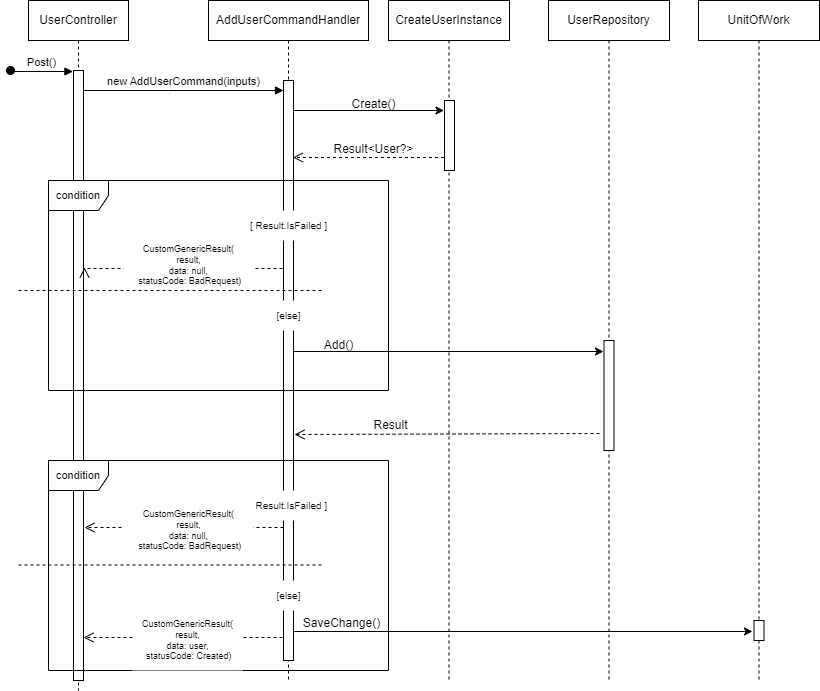

The diagram above was exported from draw.io. Its source (the exported page's mxGraphModel, read from the mxfile embedded in the PNG):
<mxGraphModel dx="1035" dy="551" grid="1" gridSize="10" guides="1" tooltips="1" connect="1" arrows="1" fold="1" page="1" pageScale="1" pageWidth="850" pageHeight="1100" math="0" shadow="0">
  <root>
    <mxCell id="0" />
    <mxCell id="1" parent="0" />
    <mxCell id="q8IS-emqR-mlG0tCKILo-1" value="UserController" style="shape=umlLifeline;perimeter=lifelinePerimeter;whiteSpace=wrap;html=1;container=0;dropTarget=0;collapsible=0;recursiveResize=0;outlineConnect=0;portConstraint=eastwest;newEdgeStyle={&quot;edgeStyle&quot;:&quot;elbowEdgeStyle&quot;,&quot;elbow&quot;:&quot;vertical&quot;,&quot;curved&quot;:0,&quot;rounded&quot;:0};" vertex="1" parent="1">
      <mxGeometry x="40" y="40" width="100" height="690" as="geometry" />
    </mxCell>
    <mxCell id="q8IS-emqR-mlG0tCKILo-2" value="Post()" style="html=1;verticalAlign=bottom;startArrow=oval;endArrow=block;startSize=8;edgeStyle=elbowEdgeStyle;elbow=vertical;curved=0;rounded=0;entryX=-0.26;entryY=0.004;entryDx=0;entryDy=0;entryPerimeter=0;" edge="1" parent="q8IS-emqR-mlG0tCKILo-1">
      <mxGeometry relative="1" as="geometry">
        <mxPoint x="-18" y="70" as="sourcePoint" />
        <mxPoint x="44.39999999999998" y="71.39999999999998" as="targetPoint" />
      </mxGeometry>
    </mxCell>
    <mxCell id="q8IS-emqR-mlG0tCKILo-3" value="AddUserCommandHandler" style="shape=umlLifeline;perimeter=lifelinePerimeter;whiteSpace=wrap;html=1;container=0;dropTarget=0;collapsible=0;recursiveResize=0;outlineConnect=0;portConstraint=eastwest;newEdgeStyle={&quot;edgeStyle&quot;:&quot;elbowEdgeStyle&quot;,&quot;elbow&quot;:&quot;vertical&quot;,&quot;curved&quot;:0,&quot;rounded&quot;:0};" vertex="1" parent="1">
      <mxGeometry x="220" y="40" width="160" height="680" as="geometry" />
    </mxCell>
    <mxCell id="q8IS-emqR-mlG0tCKILo-4" value="" style="html=1;points=[];perimeter=orthogonalPerimeter;outlineConnect=0;targetShapes=umlLifeline;portConstraint=eastwest;newEdgeStyle={&quot;edgeStyle&quot;:&quot;elbowEdgeStyle&quot;,&quot;elbow&quot;:&quot;vertical&quot;,&quot;curved&quot;:0,&quot;rounded&quot;:0};" vertex="1" parent="q8IS-emqR-mlG0tCKILo-3">
      <mxGeometry x="75" y="80" width="10" height="580" as="geometry" />
    </mxCell>
    <mxCell id="q8IS-emqR-mlG0tCKILo-5" value="new AddUserCommand(inputs)" style="html=1;verticalAlign=bottom;endArrow=block;edgeStyle=elbowEdgeStyle;elbow=horizontal;curved=0;rounded=0;" edge="1" parent="1" source="q8IS-emqR-mlG0tCKILo-8" target="q8IS-emqR-mlG0tCKILo-4">
      <mxGeometry relative="1" as="geometry">
        <mxPoint x="95" y="130" as="sourcePoint" />
        <Array as="points">
          <mxPoint x="180" y="130" />
        </Array>
        <mxPoint x="290" y="130" as="targetPoint" />
      </mxGeometry>
    </mxCell>
    <mxCell id="q8IS-emqR-mlG0tCKILo-6" value="CreateUserInstance" style="shape=umlLifeline;perimeter=lifelinePerimeter;whiteSpace=wrap;html=1;container=0;dropTarget=0;collapsible=0;recursiveResize=0;outlineConnect=0;portConstraint=eastwest;newEdgeStyle={&quot;edgeStyle&quot;:&quot;elbowEdgeStyle&quot;,&quot;elbow&quot;:&quot;vertical&quot;,&quot;curved&quot;:0,&quot;rounded&quot;:0};" vertex="1" parent="1">
      <mxGeometry x="400" y="40" width="121" height="680" as="geometry" />
    </mxCell>
    <mxCell id="q8IS-emqR-mlG0tCKILo-7" value="" style="html=1;points=[];perimeter=orthogonalPerimeter;outlineConnect=0;targetShapes=umlLifeline;portConstraint=eastwest;newEdgeStyle={&quot;edgeStyle&quot;:&quot;elbowEdgeStyle&quot;,&quot;elbow&quot;:&quot;vertical&quot;,&quot;curved&quot;:0,&quot;rounded&quot;:0};" vertex="1" parent="q8IS-emqR-mlG0tCKILo-6">
      <mxGeometry x="56" y="100" width="10" height="70" as="geometry" />
    </mxCell>
    <mxCell id="q8IS-emqR-mlG0tCKILo-8" value="" style="rounded=0;whiteSpace=wrap;html=1;" vertex="1" parent="1">
      <mxGeometry x="85" y="110" width="10" height="610" as="geometry" />
    </mxCell>
    <mxCell id="q8IS-emqR-mlG0tCKILo-9" value="Result&amp;lt;User?&amp;gt;" style="text;html=1;strokeColor=none;fillColor=none;align=center;verticalAlign=middle;whiteSpace=wrap;rounded=0;" vertex="1" parent="1">
      <mxGeometry x="342.5" y="174" width="85" height="30" as="geometry" />
    </mxCell>
    <mxCell id="q8IS-emqR-mlG0tCKILo-10" value="Create()" style="text;html=1;align=center;verticalAlign=middle;resizable=0;points=[];autosize=1;strokeColor=none;fillColor=none;" vertex="1" parent="1">
      <mxGeometry x="350" y="129" width="70" height="30" as="geometry" />
    </mxCell>
    <mxCell id="q8IS-emqR-mlG0tCKILo-11" value="" style="endArrow=classic;html=1;rounded=0;" edge="1" parent="1">
      <mxGeometry width="50" height="50" relative="1" as="geometry">
        <mxPoint x="304.4999999999999" y="150" as="sourcePoint" />
        <mxPoint x="455.5" y="150" as="targetPoint" />
      </mxGeometry>
    </mxCell>
    <mxCell id="q8IS-emqR-mlG0tCKILo-12" value="" style="html=1;verticalAlign=bottom;endArrow=open;dashed=1;endSize=8;edgeStyle=elbowEdgeStyle;elbow=vertical;curved=0;rounded=0;" edge="1" parent="1">
      <mxGeometry x="0.0051" relative="1" as="geometry">
        <mxPoint x="304.4999999999999" y="197.00310344827588" as="targetPoint" />
        <Array as="points" />
        <mxPoint x="455.5" y="197.00310344827588" as="sourcePoint" />
        <mxPoint as="offset" />
      </mxGeometry>
    </mxCell>
    <mxCell id="q8IS-emqR-mlG0tCKILo-13" value="" style="html=1;verticalAlign=bottom;endArrow=block;edgeStyle=elbowEdgeStyle;elbow=vertical;curved=0;rounded=0;" edge="1" parent="1" target="q8IS-emqR-mlG0tCKILo-8">
      <mxGeometry relative="1" as="geometry">
        <mxPoint x="95" y="130" as="sourcePoint" />
        <Array as="points" />
        <mxPoint x="295" y="130" as="targetPoint" />
      </mxGeometry>
    </mxCell>
    <mxCell id="q8IS-emqR-mlG0tCKILo-14" value="&lt;font style=&quot;font-size: 11px;&quot;&gt;condition&lt;/font&gt;" style="shape=umlFrame;whiteSpace=wrap;html=1;pointerEvents=0;direction=east;" vertex="1" parent="1">
      <mxGeometry x="60" y="220" width="340" height="210" as="geometry" />
    </mxCell>
    <mxCell id="q8IS-emqR-mlG0tCKILo-15" value="[ Result.IsFailed ]" style="text;html=1;align=center;verticalAlign=middle;resizable=0;points=[];autosize=1;strokeColor=none;fillColor=default;fontSize=10;" vertex="1" parent="1">
      <mxGeometry x="250" y="250" width="100" height="30" as="geometry" />
    </mxCell>
    <mxCell id="q8IS-emqR-mlG0tCKILo-16" value="" style="html=1;verticalAlign=bottom;endArrow=open;dashed=1;endSize=8;edgeStyle=elbowEdgeStyle;elbow=vertical;curved=0;rounded=0;strokeColor=default;" edge="1" parent="1">
      <mxGeometry x="0.0051" relative="1" as="geometry">
        <mxPoint x="96" y="307" as="targetPoint" />
        <Array as="points" />
        <mxPoint x="294" y="308.0031034482759" as="sourcePoint" />
        <mxPoint as="offset" />
      </mxGeometry>
    </mxCell>
    <mxCell id="q8IS-emqR-mlG0tCKILo-17" value="&lt;font style=&quot;font-size: 9px;&quot;&gt;CustomGenericResult(&lt;br&gt;result,&lt;br style=&quot;font-size: 9px;&quot;&gt;data: null,&lt;br style=&quot;font-size: 9px;&quot;&gt;&amp;nbsp;statusCode: BadRequest)&lt;/font&gt;" style="text;html=1;align=center;verticalAlign=middle;resizable=0;points=[];autosize=1;strokeColor=none;fillColor=default;fontSize=9;" vertex="1" parent="1">
      <mxGeometry x="135" y="275" width="130" height="60" as="geometry" />
    </mxCell>
    <mxCell id="q8IS-emqR-mlG0tCKILo-18" value="" style="endArrow=none;dashed=1;html=1;rounded=0;" edge="1" parent="1">
      <mxGeometry width="50" height="50" relative="1" as="geometry">
        <mxPoint x="30" y="330" as="sourcePoint" />
        <mxPoint x="333" y="330" as="targetPoint" />
      </mxGeometry>
    </mxCell>
    <mxCell id="q8IS-emqR-mlG0tCKILo-19" value="[else]" style="text;html=1;align=center;verticalAlign=middle;resizable=0;points=[];autosize=1;strokeColor=none;fillColor=default;fontSize=10;imageWidth=24;arcSize=12;strokeOpacity=100;resizeHeight=0;" vertex="1" parent="1">
      <mxGeometry x="275" y="340" width="50" height="30" as="geometry" />
    </mxCell>
    <mxCell id="q8IS-emqR-mlG0tCKILo-23" value="UserRepository" style="shape=umlLifeline;perimeter=lifelinePerimeter;whiteSpace=wrap;html=1;container=0;dropTarget=0;collapsible=0;recursiveResize=0;outlineConnect=0;portConstraint=eastwest;newEdgeStyle={&quot;edgeStyle&quot;:&quot;elbowEdgeStyle&quot;,&quot;elbow&quot;:&quot;vertical&quot;,&quot;curved&quot;:0,&quot;rounded&quot;:0};" vertex="1" parent="1">
      <mxGeometry x="560" y="40" width="121" height="680" as="geometry" />
    </mxCell>
    <mxCell id="q8IS-emqR-mlG0tCKILo-24" value="" style="html=1;points=[];perimeter=orthogonalPerimeter;outlineConnect=0;targetShapes=umlLifeline;portConstraint=eastwest;newEdgeStyle={&quot;edgeStyle&quot;:&quot;elbowEdgeStyle&quot;,&quot;elbow&quot;:&quot;vertical&quot;,&quot;curved&quot;:0,&quot;rounded&quot;:0};" vertex="1" parent="q8IS-emqR-mlG0tCKILo-23">
      <mxGeometry x="55.5" y="340" width="10" height="110" as="geometry" />
    </mxCell>
    <mxCell id="q8IS-emqR-mlG0tCKILo-26" value="Add()" style="text;html=1;align=center;verticalAlign=middle;resizable=0;points=[];autosize=1;strokeColor=none;fillColor=none;" vertex="1" parent="1">
      <mxGeometry x="325" y="370" width="50" height="30" as="geometry" />
    </mxCell>
    <mxCell id="q8IS-emqR-mlG0tCKILo-27" value="" style="endArrow=classic;html=1;rounded=0;" edge="1" parent="1">
      <mxGeometry width="50" height="50" relative="1" as="geometry">
        <mxPoint x="305.4999999999999" y="391" as="sourcePoint" />
        <mxPoint x="615" y="391" as="targetPoint" />
      </mxGeometry>
    </mxCell>
    <mxCell id="q8IS-emqR-mlG0tCKILo-28" value="" style="html=1;verticalAlign=bottom;endArrow=open;dashed=1;endSize=8;edgeStyle=elbowEdgeStyle;elbow=vertical;curved=0;rounded=0;" edge="1" parent="1">
      <mxGeometry x="0.0051" relative="1" as="geometry">
        <mxPoint x="306" y="474" as="targetPoint" />
        <Array as="points" />
        <mxPoint x="611" y="473.00310344827585" as="sourcePoint" />
        <mxPoint as="offset" />
      </mxGeometry>
    </mxCell>
    <mxCell id="q8IS-emqR-mlG0tCKILo-29" value="Result" style="text;html=1;strokeColor=none;fillColor=none;align=center;verticalAlign=middle;whiteSpace=wrap;rounded=0;" vertex="1" parent="1">
      <mxGeometry x="360" y="450" width="85" height="30" as="geometry" />
    </mxCell>
    <mxCell id="q8IS-emqR-mlG0tCKILo-30" value="&lt;font style=&quot;font-size: 11px;&quot;&gt;condition&lt;/font&gt;" style="shape=umlFrame;whiteSpace=wrap;html=1;pointerEvents=0;direction=east;" vertex="1" parent="1">
      <mxGeometry x="60" y="500" width="340" height="210" as="geometry" />
    </mxCell>
    <mxCell id="q8IS-emqR-mlG0tCKILo-32" value="[ Result.IsFailed ]" style="text;html=1;align=center;verticalAlign=middle;resizable=0;points=[];autosize=1;strokeColor=none;fillColor=default;fontSize=10;" vertex="1" parent="1">
      <mxGeometry x="250" y="530" width="100" height="30" as="geometry" />
    </mxCell>
    <mxCell id="q8IS-emqR-mlG0tCKILo-33" value="" style="html=1;verticalAlign=bottom;endArrow=open;dashed=1;endSize=8;edgeStyle=elbowEdgeStyle;elbow=vertical;curved=0;rounded=0;strokeColor=default;" edge="1" parent="1" source="q8IS-emqR-mlG0tCKILo-4">
      <mxGeometry x="0.0051" relative="1" as="geometry">
        <mxPoint x="96" y="567" as="targetPoint" />
        <Array as="points" />
        <mxPoint x="294" y="568.0031034482759" as="sourcePoint" />
        <mxPoint as="offset" />
      </mxGeometry>
    </mxCell>
    <mxCell id="q8IS-emqR-mlG0tCKILo-34" value="[else]" style="text;html=1;align=center;verticalAlign=middle;resizable=0;points=[];autosize=1;strokeColor=none;fillColor=default;fontSize=10;imageWidth=24;arcSize=12;strokeOpacity=100;resizeHeight=0;" vertex="1" parent="1">
      <mxGeometry x="275" y="620" width="50" height="30" as="geometry" />
    </mxCell>
    <mxCell id="q8IS-emqR-mlG0tCKILo-31" value="&lt;font style=&quot;font-size: 9px;&quot;&gt;CustomGenericResult(&lt;br&gt;result,&lt;br style=&quot;font-size: 9px;&quot;&gt;data: null,&lt;br style=&quot;font-size: 9px;&quot;&gt;&amp;nbsp;statusCode: BadRequest)&lt;/font&gt;" style="text;html=1;align=center;verticalAlign=middle;resizable=0;points=[];autosize=1;strokeColor=none;fillColor=default;fontSize=9;" vertex="1" parent="1">
      <mxGeometry x="135" y="540" width="130" height="60" as="geometry" />
    </mxCell>
    <mxCell id="q8IS-emqR-mlG0tCKILo-41" value="UnitOfWork" style="shape=umlLifeline;perimeter=lifelinePerimeter;whiteSpace=wrap;html=1;container=0;dropTarget=0;collapsible=0;recursiveResize=0;outlineConnect=0;portConstraint=eastwest;newEdgeStyle={&quot;edgeStyle&quot;:&quot;elbowEdgeStyle&quot;,&quot;elbow&quot;:&quot;vertical&quot;,&quot;curved&quot;:0,&quot;rounded&quot;:0};" vertex="1" parent="1">
      <mxGeometry x="710" y="40" width="121" height="680" as="geometry" />
    </mxCell>
    <mxCell id="q8IS-emqR-mlG0tCKILo-42" value="" style="html=1;points=[];perimeter=orthogonalPerimeter;outlineConnect=0;targetShapes=umlLifeline;portConstraint=eastwest;newEdgeStyle={&quot;edgeStyle&quot;:&quot;elbowEdgeStyle&quot;,&quot;elbow&quot;:&quot;vertical&quot;,&quot;curved&quot;:0,&quot;rounded&quot;:0};" vertex="1" parent="q8IS-emqR-mlG0tCKILo-41">
      <mxGeometry x="55.5" y="620" width="10" height="20" as="geometry" />
    </mxCell>
    <mxCell id="q8IS-emqR-mlG0tCKILo-43" value="" style="endArrow=none;dashed=1;html=1;rounded=0;" edge="1" parent="1">
      <mxGeometry width="50" height="50" relative="1" as="geometry">
        <mxPoint x="30" y="604.52" as="sourcePoint" />
        <mxPoint x="333" y="604.52" as="targetPoint" />
      </mxGeometry>
    </mxCell>
    <mxCell id="q8IS-emqR-mlG0tCKILo-44" value="" style="endArrow=classic;html=1;rounded=0;" edge="1" parent="1">
      <mxGeometry width="50" height="50" relative="1" as="geometry">
        <mxPoint x="305.7499999999999" y="671" as="sourcePoint" />
        <mxPoint x="764" y="671" as="targetPoint" />
      </mxGeometry>
    </mxCell>
    <mxCell id="q8IS-emqR-mlG0tCKILo-45" value="SaveChange()" style="text;html=1;align=center;verticalAlign=middle;resizable=0;points=[];autosize=1;strokeColor=none;fillColor=none;" vertex="1" parent="1">
      <mxGeometry x="303" y="648" width="100" height="30" as="geometry" />
    </mxCell>
    <mxCell id="q8IS-emqR-mlG0tCKILo-48" value="" style="html=1;verticalAlign=bottom;endArrow=open;dashed=1;endSize=8;edgeStyle=elbowEdgeStyle;elbow=vertical;curved=0;rounded=0;strokeColor=default;" edge="1" parent="1">
      <mxGeometry x="0.0051" relative="1" as="geometry">
        <mxPoint x="95" y="677" as="targetPoint" />
        <Array as="points" />
        <mxPoint x="294" y="677" as="sourcePoint" />
        <mxPoint as="offset" />
      </mxGeometry>
    </mxCell>
    <mxCell id="q8IS-emqR-mlG0tCKILo-47" value="&lt;font style=&quot;font-size: 9px;&quot;&gt;CustomGenericResult(&lt;br&gt;result,&lt;br style=&quot;font-size: 9px;&quot;&gt;data: user,&lt;br style=&quot;font-size: 9px;&quot;&gt;&amp;nbsp;statusCode: Created)&lt;/font&gt;" style="text;html=1;align=center;verticalAlign=middle;resizable=0;points=[];autosize=1;strokeColor=none;fillColor=default;fontSize=9;" vertex="1" parent="1">
      <mxGeometry x="144" y="650" width="110" height="60" as="geometry" />
    </mxCell>
  </root>
</mxGraphModel>